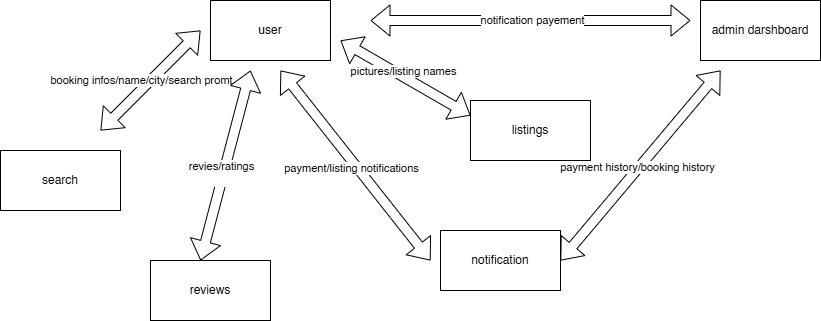

The diagram above was exported from draw.io. Its source (the exported page's mxGraphModel, read from the mxfile embedded in the PNG):
<mxGraphModel dx="1226" dy="667" grid="1" gridSize="10" guides="1" tooltips="1" connect="1" arrows="1" fold="1" page="1" pageScale="1" pageWidth="850" pageHeight="1100" math="0" shadow="0">
  <root>
    <mxCell id="0" />
    <mxCell id="1" parent="0" />
    <mxCell id="WzVF7SqeoCCM-twFbXjl-1" value="user" style="rounded=0;whiteSpace=wrap;html=1;" vertex="1" parent="1">
      <mxGeometry x="310" y="60" width="120" height="60" as="geometry" />
    </mxCell>
    <mxCell id="WzVF7SqeoCCM-twFbXjl-2" value="search" style="rounded=0;whiteSpace=wrap;html=1;" vertex="1" parent="1">
      <mxGeometry x="100" y="210" width="120" height="60" as="geometry" />
    </mxCell>
    <mxCell id="WzVF7SqeoCCM-twFbXjl-3" value="" style="shape=flexArrow;endArrow=classic;startArrow=classic;html=1;rounded=0;" edge="1" parent="1">
      <mxGeometry width="100" height="100" relative="1" as="geometry">
        <mxPoint x="200" y="190" as="sourcePoint" />
        <mxPoint x="300" y="90" as="targetPoint" />
        <Array as="points" />
      </mxGeometry>
    </mxCell>
    <mxCell id="WzVF7SqeoCCM-twFbXjl-6" value="booking infos/name/city/search promt" style="edgeLabel;html=1;align=center;verticalAlign=middle;resizable=0;points=[];" vertex="1" connectable="0" parent="WzVF7SqeoCCM-twFbXjl-3">
      <mxGeometry x="0.282" relative="1" as="geometry">
        <mxPoint x="-24" y="14" as="offset" />
      </mxGeometry>
    </mxCell>
    <mxCell id="WzVF7SqeoCCM-twFbXjl-7" value="listings" style="rounded=0;whiteSpace=wrap;html=1;" vertex="1" parent="1">
      <mxGeometry x="570" y="160" width="120" height="60" as="geometry" />
    </mxCell>
    <mxCell id="WzVF7SqeoCCM-twFbXjl-8" value="" style="shape=flexArrow;endArrow=classic;startArrow=classic;html=1;rounded=0;entryX=0;entryY=0.25;entryDx=0;entryDy=0;" edge="1" parent="1" target="WzVF7SqeoCCM-twFbXjl-7">
      <mxGeometry width="100" height="100" relative="1" as="geometry">
        <mxPoint x="440" y="100" as="sourcePoint" />
        <mxPoint x="540" y="100" as="targetPoint" />
      </mxGeometry>
    </mxCell>
    <mxCell id="WzVF7SqeoCCM-twFbXjl-9" value="pictures/listing names" style="edgeLabel;html=1;align=center;verticalAlign=middle;resizable=0;points=[];" vertex="1" connectable="0" parent="WzVF7SqeoCCM-twFbXjl-8">
      <mxGeometry x="-0.0786" y="5" relative="1" as="geometry">
        <mxPoint as="offset" />
      </mxGeometry>
    </mxCell>
    <mxCell id="WzVF7SqeoCCM-twFbXjl-10" value="notification" style="rounded=0;whiteSpace=wrap;html=1;" vertex="1" parent="1">
      <mxGeometry x="540" y="290" width="120" height="60" as="geometry" />
    </mxCell>
    <mxCell id="WzVF7SqeoCCM-twFbXjl-11" value="" style="shape=flexArrow;endArrow=classic;startArrow=classic;html=1;rounded=0;" edge="1" parent="1">
      <mxGeometry width="100" height="100" relative="1" as="geometry">
        <mxPoint x="530" y="320" as="sourcePoint" />
        <mxPoint x="380" y="130" as="targetPoint" />
      </mxGeometry>
    </mxCell>
    <mxCell id="WzVF7SqeoCCM-twFbXjl-12" value="payment/listing notifications" style="edgeLabel;html=1;align=center;verticalAlign=middle;resizable=0;points=[];" vertex="1" connectable="0" parent="WzVF7SqeoCCM-twFbXjl-11">
      <mxGeometry x="0.0028" y="6" relative="1" as="geometry">
        <mxPoint y="-1" as="offset" />
      </mxGeometry>
    </mxCell>
    <mxCell id="WzVF7SqeoCCM-twFbXjl-13" value="reviews" style="rounded=0;whiteSpace=wrap;html=1;" vertex="1" parent="1">
      <mxGeometry x="250" y="320" width="120" height="60" as="geometry" />
    </mxCell>
    <mxCell id="WzVF7SqeoCCM-twFbXjl-14" value="" style="shape=flexArrow;endArrow=classic;startArrow=classic;html=1;rounded=0;exitX=0.417;exitY=0;exitDx=0;exitDy=0;exitPerimeter=0;" edge="1" parent="1" source="WzVF7SqeoCCM-twFbXjl-13">
      <mxGeometry width="100" height="100" relative="1" as="geometry">
        <mxPoint x="380" y="260" as="sourcePoint" />
        <mxPoint x="350" y="130" as="targetPoint" />
      </mxGeometry>
    </mxCell>
    <mxCell id="WzVF7SqeoCCM-twFbXjl-15" value="revies/ratings&lt;div&gt;&lt;span style=&quot;color: rgba(0, 0, 0, 0); font-family: monospace; font-size: 0px; text-align: start; background-color: rgb(27, 29, 30);&quot;&gt;%3CmxGraphModel%3E%3Croot%3E%3CmxCell%20id%3D%220%22%2F%3E%3CmxCell%20id%3D%221%22%20parent%3D%220%22%2F%3E%3CmxCell%20id%3D%222%22%20value%3D%22user%22%20style%3D%22rounded%3D0%3BwhiteSpace%3Dwrap%3Bhtml%3D1%3B%22%20vertex%3D%221%22%20parent%3D%221%22%3E%3CmxGeometry%20x%3D%22320%22%20y%3D%2270%22%20width%3D%22120%22%20height%3D%2260%22%20as%3D%22geometry%22%2F%3E%3C%2FmxCell%3E%3C%2Froot%3E%3C%2FmxGraphModel%3E&lt;/span&gt;&lt;/div&gt;" style="edgeLabel;html=1;align=center;verticalAlign=middle;resizable=0;points=[];" vertex="1" connectable="0" parent="WzVF7SqeoCCM-twFbXjl-14">
      <mxGeometry x="-0.0809" y="3" relative="1" as="geometry">
        <mxPoint as="offset" />
      </mxGeometry>
    </mxCell>
    <mxCell id="WzVF7SqeoCCM-twFbXjl-16" value="&lt;div&gt;admin darshboard&lt;/div&gt;" style="rounded=0;whiteSpace=wrap;html=1;" vertex="1" parent="1">
      <mxGeometry x="800" y="60" width="120" height="60" as="geometry" />
    </mxCell>
    <mxCell id="WzVF7SqeoCCM-twFbXjl-17" value="" style="shape=flexArrow;endArrow=classic;startArrow=classic;html=1;rounded=0;" edge="1" parent="1">
      <mxGeometry width="100" height="100" relative="1" as="geometry">
        <mxPoint x="470" y="80" as="sourcePoint" />
        <mxPoint x="790" y="80" as="targetPoint" />
      </mxGeometry>
    </mxCell>
    <mxCell id="WzVF7SqeoCCM-twFbXjl-20" value="notification payement" style="edgeLabel;html=1;align=center;verticalAlign=middle;resizable=0;points=[];" vertex="1" connectable="0" parent="WzVF7SqeoCCM-twFbXjl-17">
      <mxGeometry x="0.005" y="1" relative="1" as="geometry">
        <mxPoint as="offset" />
      </mxGeometry>
    </mxCell>
    <mxCell id="WzVF7SqeoCCM-twFbXjl-18" value="" style="shape=flexArrow;endArrow=classic;startArrow=classic;html=1;rounded=0;exitX=1;exitY=0.5;exitDx=0;exitDy=0;" edge="1" parent="1" source="WzVF7SqeoCCM-twFbXjl-10">
      <mxGeometry width="100" height="100" relative="1" as="geometry">
        <mxPoint x="580" y="280" as="sourcePoint" />
        <mxPoint x="820" y="130" as="targetPoint" />
      </mxGeometry>
    </mxCell>
    <mxCell id="WzVF7SqeoCCM-twFbXjl-19" value="payment history/booking history" style="edgeLabel;html=1;align=center;verticalAlign=middle;resizable=0;points=[];" vertex="1" connectable="0" parent="WzVF7SqeoCCM-twFbXjl-18">
      <mxGeometry x="-0.0228" y="2" relative="1" as="geometry">
        <mxPoint as="offset" />
      </mxGeometry>
    </mxCell>
  </root>
</mxGraphModel>